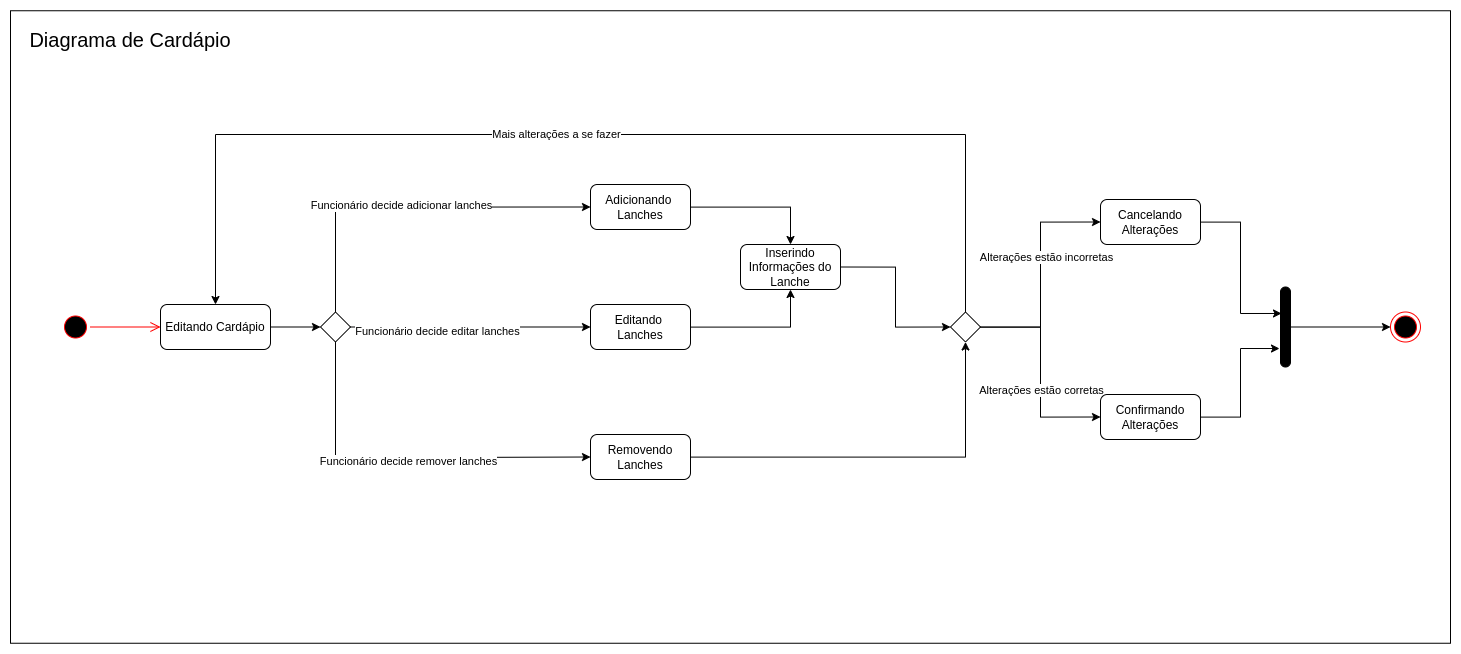

The diagram above was exported from draw.io. Its source (the exported page's mxGraphModel, read from the mxfile embedded in the PNG):
<mxGraphModel dx="2216" dy="980" grid="1" gridSize="10" guides="1" tooltips="1" connect="1" arrows="1" fold="1" page="1" pageScale="1" pageWidth="1169" pageHeight="1654" math="0" shadow="0">
  <root>
    <mxCell id="0" />
    <mxCell id="1" parent="0" />
    <mxCell id="scxyXdGIH4-7Id11MtoV-1" value="" style="rounded=0;whiteSpace=wrap;html=1;fontSize=20;" vertex="1" parent="1">
      <mxGeometry x="30" y="256.25" width="1440" height="632.5" as="geometry" />
    </mxCell>
    <mxCell id="hOMJuYbKmPgQyAPbMr_h-1" value="" style="ellipse;html=1;shape=startState;fillColor=#000000;strokeColor=#ff0000;" parent="1" vertex="1">
      <mxGeometry x="80" y="557.5" width="30" height="30" as="geometry" />
    </mxCell>
    <mxCell id="hOMJuYbKmPgQyAPbMr_h-2" value="" style="edgeStyle=orthogonalEdgeStyle;html=1;verticalAlign=bottom;endArrow=open;endSize=8;strokeColor=#ff0000;rounded=0;entryX=0;entryY=0.5;entryDx=0;entryDy=0;" parent="1" source="hOMJuYbKmPgQyAPbMr_h-1" target="SPEZ18St6HU3XBeBILY1-3" edge="1">
      <mxGeometry relative="1" as="geometry">
        <mxPoint x="140" y="565" as="targetPoint" />
      </mxGeometry>
    </mxCell>
    <mxCell id="hOMJuYbKmPgQyAPbMr_h-3" value="" style="ellipse;html=1;shape=endState;fillColor=#000000;strokeColor=#ff0000;" parent="1" vertex="1">
      <mxGeometry x="1410" y="557.5" width="30" height="30" as="geometry" />
    </mxCell>
    <mxCell id="5lbnyCOaUhlL4fm_nEj_-3" style="edgeStyle=orthogonalEdgeStyle;rounded=0;orthogonalLoop=1;jettySize=auto;html=1;entryX=0;entryY=0.5;entryDx=0;entryDy=0;" parent="1" source="SPEZ18St6HU3XBeBILY1-3" target="SPEZ18St6HU3XBeBILY1-5" edge="1">
      <mxGeometry relative="1" as="geometry" />
    </mxCell>
    <mxCell id="SPEZ18St6HU3XBeBILY1-3" value="Editando Cardápio" style="rounded=1;whiteSpace=wrap;html=1;fillColor=#FFFFFF;" parent="1" vertex="1">
      <mxGeometry x="180" y="550" width="110" height="45" as="geometry" />
    </mxCell>
    <mxCell id="s9mwRR9VkzY28H8L_GeO-9" style="edgeStyle=orthogonalEdgeStyle;rounded=0;orthogonalLoop=1;jettySize=auto;html=1;entryX=0.5;entryY=1;entryDx=0;entryDy=0;" parent="1" source="SPEZ18St6HU3XBeBILY1-4" target="s9mwRR9VkzY28H8L_GeO-7" edge="1">
      <mxGeometry relative="1" as="geometry" />
    </mxCell>
    <mxCell id="SPEZ18St6HU3XBeBILY1-4" value="Removendo Lanches" style="rounded=1;whiteSpace=wrap;html=1;fillColor=#FFFFFF;" parent="1" vertex="1">
      <mxGeometry x="610" y="680" width="100" height="45" as="geometry" />
    </mxCell>
    <mxCell id="5lbnyCOaUhlL4fm_nEj_-4" style="edgeStyle=orthogonalEdgeStyle;rounded=0;orthogonalLoop=1;jettySize=auto;html=1;exitX=0.5;exitY=0;exitDx=0;exitDy=0;entryX=0;entryY=0.5;entryDx=0;entryDy=0;" parent="1" source="SPEZ18St6HU3XBeBILY1-5" target="Fk8yGEIKLaftZv9vO0xq-2" edge="1">
      <mxGeometry relative="1" as="geometry" />
    </mxCell>
    <mxCell id="5lbnyCOaUhlL4fm_nEj_-7" value="Funcionário decide adicionar lanches" style="edgeLabel;html=1;align=center;verticalAlign=middle;resizable=0;points=[];" parent="5lbnyCOaUhlL4fm_nEj_-4" vertex="1" connectable="0">
      <mxGeometry x="-0.06" y="4" relative="1" as="geometry">
        <mxPoint y="1" as="offset" />
      </mxGeometry>
    </mxCell>
    <mxCell id="5lbnyCOaUhlL4fm_nEj_-5" style="edgeStyle=orthogonalEdgeStyle;rounded=0;orthogonalLoop=1;jettySize=auto;html=1;entryX=0;entryY=0.5;entryDx=0;entryDy=0;" parent="1" source="SPEZ18St6HU3XBeBILY1-5" target="3pr-_OHW_DzgDSLE-ieb-2" edge="1">
      <mxGeometry relative="1" as="geometry" />
    </mxCell>
    <mxCell id="s9mwRR9VkzY28H8L_GeO-1" value="Funcionário decide editar lanches" style="edgeLabel;html=1;align=center;verticalAlign=middle;resizable=0;points=[];" parent="5lbnyCOaUhlL4fm_nEj_-5" vertex="1" connectable="0">
      <mxGeometry x="-0.2778" y="-2" relative="1" as="geometry">
        <mxPoint y="1" as="offset" />
      </mxGeometry>
    </mxCell>
    <mxCell id="5lbnyCOaUhlL4fm_nEj_-6" style="edgeStyle=orthogonalEdgeStyle;rounded=0;orthogonalLoop=1;jettySize=auto;html=1;entryX=0;entryY=0.5;entryDx=0;entryDy=0;" parent="1" source="SPEZ18St6HU3XBeBILY1-5" target="SPEZ18St6HU3XBeBILY1-4" edge="1">
      <mxGeometry relative="1" as="geometry">
        <Array as="points">
          <mxPoint x="355" y="703" />
          <mxPoint x="460" y="703" />
        </Array>
      </mxGeometry>
    </mxCell>
    <mxCell id="s9mwRR9VkzY28H8L_GeO-2" value="Funcionário decide remover lanches" style="edgeLabel;html=1;align=center;verticalAlign=middle;resizable=0;points=[];" parent="5lbnyCOaUhlL4fm_nEj_-6" vertex="1" connectable="0">
      <mxGeometry x="0.0067" y="-3" relative="1" as="geometry">
        <mxPoint x="1" as="offset" />
      </mxGeometry>
    </mxCell>
    <mxCell id="SPEZ18St6HU3XBeBILY1-5" value="" style="rhombus;fillColor=#FFFFFF;" parent="1" vertex="1">
      <mxGeometry x="340" y="557.5" width="30" height="30" as="geometry" />
    </mxCell>
    <mxCell id="s9mwRR9VkzY28H8L_GeO-3" style="edgeStyle=orthogonalEdgeStyle;rounded=0;orthogonalLoop=1;jettySize=auto;html=1;" parent="1" source="3pr-_OHW_DzgDSLE-ieb-2" target="zpeMR3vc40BaE0EWtflV-4" edge="1">
      <mxGeometry relative="1" as="geometry" />
    </mxCell>
    <mxCell id="3pr-_OHW_DzgDSLE-ieb-2" value="Editando &lt;br&gt;Lanches" style="rounded=1;whiteSpace=wrap;html=1;fillColor=#FFFFFF;" parent="1" vertex="1">
      <mxGeometry x="610" y="550" width="100" height="45" as="geometry" />
    </mxCell>
    <mxCell id="s9mwRR9VkzY28H8L_GeO-4" style="edgeStyle=orthogonalEdgeStyle;rounded=0;orthogonalLoop=1;jettySize=auto;html=1;entryX=0.5;entryY=0;entryDx=0;entryDy=0;" parent="1" source="Fk8yGEIKLaftZv9vO0xq-2" target="zpeMR3vc40BaE0EWtflV-4" edge="1">
      <mxGeometry relative="1" as="geometry" />
    </mxCell>
    <mxCell id="Fk8yGEIKLaftZv9vO0xq-2" value="Adicionando &lt;br&gt;Lanches" style="rounded=1;whiteSpace=wrap;html=1;fillColor=#FFFFFF;" parent="1" vertex="1">
      <mxGeometry x="610" y="430" width="100" height="45" as="geometry" />
    </mxCell>
    <mxCell id="s9mwRR9VkzY28H8L_GeO-8" style="edgeStyle=orthogonalEdgeStyle;rounded=0;orthogonalLoop=1;jettySize=auto;html=1;exitX=1;exitY=0.5;exitDx=0;exitDy=0;entryX=0;entryY=0.5;entryDx=0;entryDy=0;" parent="1" source="zpeMR3vc40BaE0EWtflV-4" target="s9mwRR9VkzY28H8L_GeO-7" edge="1">
      <mxGeometry relative="1" as="geometry" />
    </mxCell>
    <mxCell id="zpeMR3vc40BaE0EWtflV-4" value="Inserindo Informações do Lanche" style="rounded=1;whiteSpace=wrap;html=1;fillColor=#FFFFFF;" parent="1" vertex="1">
      <mxGeometry x="760" y="490" width="100" height="45" as="geometry" />
    </mxCell>
    <mxCell id="s9mwRR9VkzY28H8L_GeO-10" style="edgeStyle=orthogonalEdgeStyle;rounded=0;orthogonalLoop=1;jettySize=auto;html=1;exitX=0.5;exitY=0;exitDx=0;exitDy=0;entryX=0.5;entryY=0;entryDx=0;entryDy=0;" parent="1" source="s9mwRR9VkzY28H8L_GeO-7" target="SPEZ18St6HU3XBeBILY1-3" edge="1">
      <mxGeometry relative="1" as="geometry">
        <mxPoint x="440" y="270" as="targetPoint" />
        <Array as="points">
          <mxPoint x="985" y="380" />
          <mxPoint x="235" y="380" />
        </Array>
      </mxGeometry>
    </mxCell>
    <mxCell id="s9mwRR9VkzY28H8L_GeO-11" value="Mais alterações a se fazer" style="edgeLabel;html=1;align=center;verticalAlign=middle;resizable=0;points=[];" parent="s9mwRR9VkzY28H8L_GeO-10" vertex="1" connectable="0">
      <mxGeometry x="0.0706" y="-1" relative="1" as="geometry">
        <mxPoint as="offset" />
      </mxGeometry>
    </mxCell>
    <mxCell id="s9mwRR9VkzY28H8L_GeO-15" style="edgeStyle=orthogonalEdgeStyle;rounded=0;orthogonalLoop=1;jettySize=auto;html=1;entryX=0;entryY=0.5;entryDx=0;entryDy=0;" parent="1" source="s9mwRR9VkzY28H8L_GeO-7" target="s9mwRR9VkzY28H8L_GeO-14" edge="1">
      <mxGeometry relative="1" as="geometry" />
    </mxCell>
    <mxCell id="s9mwRR9VkzY28H8L_GeO-17" value="Text" style="edgeLabel;html=1;align=center;verticalAlign=middle;resizable=0;points=[];" parent="s9mwRR9VkzY28H8L_GeO-15" vertex="1" connectable="0">
      <mxGeometry x="0.1667" y="-1" relative="1" as="geometry">
        <mxPoint as="offset" />
      </mxGeometry>
    </mxCell>
    <mxCell id="s9mwRR9VkzY28H8L_GeO-18" value="Alterações estão corretas" style="edgeLabel;html=1;align=center;verticalAlign=middle;resizable=0;points=[];" parent="s9mwRR9VkzY28H8L_GeO-15" vertex="1" connectable="0">
      <mxGeometry x="0.155" relative="1" as="geometry">
        <mxPoint as="offset" />
      </mxGeometry>
    </mxCell>
    <mxCell id="s9mwRR9VkzY28H8L_GeO-16" style="edgeStyle=orthogonalEdgeStyle;rounded=0;orthogonalLoop=1;jettySize=auto;html=1;entryX=0;entryY=0.5;entryDx=0;entryDy=0;" parent="1" source="s9mwRR9VkzY28H8L_GeO-7" target="s9mwRR9VkzY28H8L_GeO-13" edge="1">
      <mxGeometry relative="1" as="geometry" />
    </mxCell>
    <mxCell id="s9mwRR9VkzY28H8L_GeO-19" value="Alterações estão incorretas" style="edgeLabel;html=1;align=center;verticalAlign=middle;resizable=0;points=[];" parent="s9mwRR9VkzY28H8L_GeO-16" vertex="1" connectable="0">
      <mxGeometry x="0.1744" y="-5" relative="1" as="geometry">
        <mxPoint y="1" as="offset" />
      </mxGeometry>
    </mxCell>
    <mxCell id="s9mwRR9VkzY28H8L_GeO-7" value="" style="rhombus;fillColor=#FFFFFF;" parent="1" vertex="1">
      <mxGeometry x="970" y="557.5" width="30" height="30" as="geometry" />
    </mxCell>
    <mxCell id="q-ryhryCia1kRq5RsjUv-3" style="edgeStyle=orthogonalEdgeStyle;rounded=0;orthogonalLoop=1;jettySize=auto;html=1;entryX=0.1;entryY=0.331;entryDx=0;entryDy=0;entryPerimeter=0;" parent="1" source="s9mwRR9VkzY28H8L_GeO-13" target="q-ryhryCia1kRq5RsjUv-1" edge="1">
      <mxGeometry relative="1" as="geometry" />
    </mxCell>
    <mxCell id="s9mwRR9VkzY28H8L_GeO-13" value="Cancelando Alterações" style="rounded=1;whiteSpace=wrap;html=1;fillColor=#FFFFFF;" parent="1" vertex="1">
      <mxGeometry x="1120" y="445" width="100" height="45" as="geometry" />
    </mxCell>
    <mxCell id="q-ryhryCia1kRq5RsjUv-2" style="edgeStyle=orthogonalEdgeStyle;rounded=0;orthogonalLoop=1;jettySize=auto;html=1;entryX=-0.1;entryY=0.769;entryDx=0;entryDy=0;entryPerimeter=0;" parent="1" source="s9mwRR9VkzY28H8L_GeO-14" target="q-ryhryCia1kRq5RsjUv-1" edge="1">
      <mxGeometry relative="1" as="geometry" />
    </mxCell>
    <mxCell id="s9mwRR9VkzY28H8L_GeO-14" value="Confirmando Alterações" style="rounded=1;whiteSpace=wrap;html=1;fillColor=#FFFFFF;" parent="1" vertex="1">
      <mxGeometry x="1120" y="640" width="100" height="45" as="geometry" />
    </mxCell>
    <mxCell id="q-ryhryCia1kRq5RsjUv-4" style="edgeStyle=orthogonalEdgeStyle;rounded=0;orthogonalLoop=1;jettySize=auto;html=1;entryX=0;entryY=0.5;entryDx=0;entryDy=0;" parent="1" source="q-ryhryCia1kRq5RsjUv-1" target="hOMJuYbKmPgQyAPbMr_h-3" edge="1">
      <mxGeometry relative="1" as="geometry" />
    </mxCell>
    <mxCell id="q-ryhryCia1kRq5RsjUv-1" value="" style="html=1;points=[];perimeter=orthogonalPerimeter;fillColor=#000000;rounded=1;arcSize=50;" parent="1" vertex="1">
      <mxGeometry x="1300" y="532.5" width="10" height="80" as="geometry" />
    </mxCell>
    <mxCell id="scxyXdGIH4-7Id11MtoV-2" value="&lt;font style=&quot;font-size: 20px&quot;&gt;Diagrama de Cardápio&lt;/font&gt;" style="text;html=1;strokeColor=none;fillColor=none;align=center;verticalAlign=middle;whiteSpace=wrap;rounded=0;fontSize=20;" vertex="1" parent="1">
      <mxGeometry x="40" y="270" width="220" height="30" as="geometry" />
    </mxCell>
  </root>
</mxGraphModel>